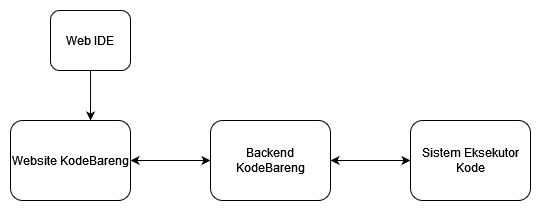

The diagram above was exported from draw.io. Its source (the exported page's mxGraphModel, read from the mxfile embedded in the PNG):
<mxGraphModel dx="1038" dy="603" grid="1" gridSize="10" guides="1" tooltips="1" connect="1" arrows="1" fold="1" page="1" pageScale="1" pageWidth="850" pageHeight="1100" math="0" shadow="0">
  <root>
    <mxCell id="0" />
    <mxCell id="1" parent="0" />
    <mxCell id="HW2mc5M4LGTH3i-GDSfs-1" value="Website KodeBareng" style="rounded=1;whiteSpace=wrap;html=1;" vertex="1" parent="1">
      <mxGeometry x="240" y="200" width="120" height="80" as="geometry" />
    </mxCell>
    <mxCell id="HW2mc5M4LGTH3i-GDSfs-3" style="edgeStyle=orthogonalEdgeStyle;rounded=0;orthogonalLoop=1;jettySize=auto;html=1;entryX=0.667;entryY=0;entryDx=0;entryDy=0;entryPerimeter=0;" edge="1" parent="1" source="HW2mc5M4LGTH3i-GDSfs-2" target="HW2mc5M4LGTH3i-GDSfs-1">
      <mxGeometry relative="1" as="geometry" />
    </mxCell>
    <mxCell id="HW2mc5M4LGTH3i-GDSfs-2" value="Web IDE" style="rounded=1;whiteSpace=wrap;html=1;" vertex="1" parent="1">
      <mxGeometry x="280" y="90" width="80" height="60" as="geometry" />
    </mxCell>
    <mxCell id="HW2mc5M4LGTH3i-GDSfs-6" style="edgeStyle=orthogonalEdgeStyle;rounded=0;orthogonalLoop=1;jettySize=auto;html=1;entryX=1;entryY=0.5;entryDx=0;entryDy=0;startArrow=classic;startFill=1;" edge="1" parent="1" source="HW2mc5M4LGTH3i-GDSfs-4" target="HW2mc5M4LGTH3i-GDSfs-1">
      <mxGeometry relative="1" as="geometry" />
    </mxCell>
    <mxCell id="HW2mc5M4LGTH3i-GDSfs-8" style="edgeStyle=orthogonalEdgeStyle;rounded=0;orthogonalLoop=1;jettySize=auto;html=1;entryX=0;entryY=0.5;entryDx=0;entryDy=0;startArrow=classic;startFill=1;" edge="1" parent="1" source="HW2mc5M4LGTH3i-GDSfs-4" target="HW2mc5M4LGTH3i-GDSfs-7">
      <mxGeometry relative="1" as="geometry" />
    </mxCell>
    <mxCell id="HW2mc5M4LGTH3i-GDSfs-4" value="Backend KodeBareng" style="rounded=1;whiteSpace=wrap;html=1;" vertex="1" parent="1">
      <mxGeometry x="440" y="200" width="120" height="80" as="geometry" />
    </mxCell>
    <mxCell id="HW2mc5M4LGTH3i-GDSfs-7" value="Sistem Eksekutor Kode" style="rounded=1;whiteSpace=wrap;html=1;align=center;" vertex="1" parent="1">
      <mxGeometry x="640" y="200" width="120" height="80" as="geometry" />
    </mxCell>
  </root>
</mxGraphModel>